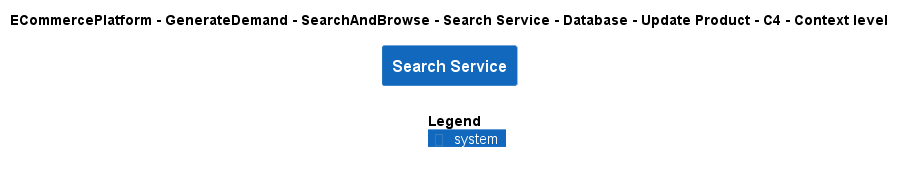

The diagram above was rendered by PlantUML. Its source (embedded in the PNG):
@startuml
!include ..\..\..\..\..\..\..\..\..\.c4s\C4_Context.puml

AddElementTag("c4interflow:lifecycle:new", $bgColor=green, $fontColor=#ffffff, $borderColor=green, $shadowing="False")
AddElementTag("c4interflow:lifecycle:changed", $bgColor=orange, $fontColor=#ffffff, $borderColor=orange, $shadowing="False")
AddElementTag("c4interflow:lifecycle:removed", $bgColor=red, $fontColor=#ffffff, $borderColor=red, $shadowing="False")

AddRelTag("c4interflow:lifecycle:new", $textColor=green, $lineColor=green)
AddRelTag("c4interflow:lifecycle:changed", $textColor=orange, $lineColor=orange)
AddRelTag("c4interflow:lifecycle:removed", $textColor=red, $lineColor=red)

SHOW_PERSON_PORTRAIT()
LAYOUT_TOP_DOWN()

skinparam linetype polyline

title ECommercePlatform - GenerateDemand - SearchAndBrowse - Search Service - Database - Update Product - C4 - Context level

System(ECommercePlatform.GenerateDemand.SearchAndBrowse.SoftwareSystems.SearchService, "Search Service", "")



SHOW_LEGEND()
@enduml